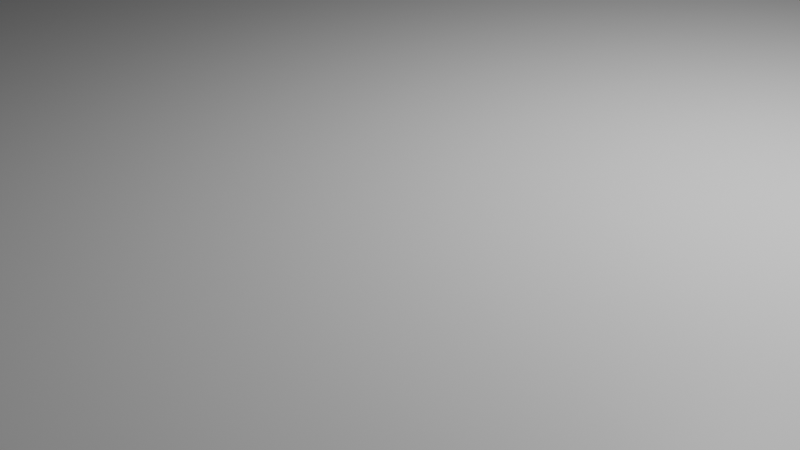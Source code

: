 # Source: Platform.blend  (saved by Blender 4.5.91; exported with 4.5.12 LTS)
import bpy
from mathutils import Matrix  # noqa: F401  (used for matrix-valued properties, if any)

bpy.ops.wm.read_factory_settings(use_empty=True)
scene = bpy.context.scene
scene.name = 'Scene'

# ---- collections
col_collection = bpy.data.collections.new('Collection'); scene.collection.children.link(col_collection)

# ---- materials (node trees are filled in below, after node groups)
mat_material = bpy.data.materials.new('Material')
mat_material.alpha_threshold = 0.0
mat_material.roughness = 0.5
mat_material.line_color = (0.0, 0.0, 0.0, 1.0)
mat_material_001 = bpy.data.materials.new('Material.001')
mat_material_001.alpha_threshold = 0.0
mat_material_001.roughness = 0.5
mat_material_001.line_color = (0.0, 0.0, 0.0, 1.0)

# ---- material node trees
mat_material.use_nodes = True; mat_material.node_tree.nodes.clear()
_N = mat_material.node_tree.nodes; _L = mat_material.node_tree.links
n0 = _N.new('ShaderNodeOutputMaterial'); n0.name = 'Material Output'; n0.location = (200, 100)
n1 = _N.new('ShaderNodeBsdfPrincipled'); n1.name = 'Principled BSDF'; n1.location = (-200, 100)
n1.inputs[3].default_value = 1.45
_L.new(n1.outputs[0], n0.inputs[0])
n0.is_active_output = True
mat_material_001.use_nodes = True; mat_material_001.node_tree.nodes.clear()
_N = mat_material_001.node_tree.nodes; _L = mat_material_001.node_tree.links
n0 = _N.new('ShaderNodeOutputMaterial'); n0.name = 'Material Output'; n0.location = (200, 100)
n1 = _N.new('ShaderNodeBsdfPrincipled'); n1.name = 'Principled BSDF'; n1.location = (-200, 100)
n1.inputs[3].default_value = 1.45
_L.new(n1.outputs[0], n0.inputs[0])
n0.is_active_output = True

# ---- world
world_world = bpy.data.worlds.new('World'); scene.world = world_world
world_world.use_nodes = True; world_world.node_tree.nodes.clear()
_N = world_world.node_tree.nodes; _L = world_world.node_tree.links
n0 = _N.new('ShaderNodeOutputWorld'); n0.name = 'World Output'; n0.location = (200, 100)
n1 = _N.new('ShaderNodeBackground'); n1.name = 'Background'; n1.location = (-200, 100)
n1.inputs[0].default_value = (0.05088, 0.05088, 0.05088, 1.0)
_L.new(n1.outputs[0], n0.inputs[0])
n0.is_active_output = True
world_world.color = (0.05088, 0.05088, 0.05088)
world_world.sun_shadow_jitter_overblur = 0.0

# ---- cameras
cam_camera = bpy.data.cameras.new('Camera')
cam_camera.clip_end = 100.0
cam_camera.ortho_scale = 7.314

# ---- lights
light_light = bpy.data.lights.new('Light', 'POINT')
light_light.energy = 1000.0
light_light.shadow_soft_size = 0.1

# ---- meshes
me_cube = bpy.data.meshes.new('Cube')
me_cube.from_pydata([(1.0, 1.0, 1.0), (1.0, 1.0, -1.0), (1.0, -1.0, 1.0), (1.0, -1.0, -1.0), (-1.0, 1.0, 1.0), (-1.0, 1.0, -1.0), (-1.0, -1.0, 1.0), (-1.0, -1.0, -1.0)], [], [(0, 4, 6, 2), (3, 2, 6, 7), (7, 6, 4, 5), (5, 1, 3, 7), (1, 0, 2, 3), (5, 4, 0, 1)])
_uv = me_cube.uv_layers.new(name='UVMap')
_uv.uv.foreach_set('vector', [0.625, 0.5, 0.875, 0.5, 0.875, 0.75, 0.625, 0.75, 0.375, 0.75, 0.625, 0.75, 0.625, 1.0, 0.375, 1.0, 0.375, 0.0, 0.625, 0.0, 0.625, 0.25, 0.375, 0.25, 0.125, 0.5, 0.375, 0.5, 0.375, 0.75, 0.125, 0.75, 0.375, 0.5, 0.625, 0.5, 0.625, 0.75, 0.375, 0.75, 0.375, 0.25, 0.625, 0.25, 0.625, 0.5, 0.375, 0.5])
me_cube.materials.append(mat_material)
me_cube.use_mirror_vertex_groups = False
me_cube.update()
me_cube_001 = bpy.data.meshes.new('Cube.001')
me_cube_001.from_pydata([(1.0, 1.0, 1.0), (1.0, 1.0, -1.0), (1.0, -1.0, 1.0), (1.0, -1.0, -1.0), (-1.0, 1.0, 1.0), (-1.0, 1.0, -1.0), (-1.0, -1.0, 1.0), (-1.0, -1.0, -1.0)], [], [(0, 4, 6, 2), (3, 2, 6, 7), (7, 6, 4, 5), (5, 1, 3, 7), (1, 0, 2, 3), (5, 4, 0, 1)])
_uv = me_cube_001.uv_layers.new(name='UVMap')
_uv.uv.foreach_set('vector', [0.625, 0.5, 0.875, 0.5, 0.875, 0.75, 0.625, 0.75, 0.375, 0.75, 0.625, 0.75, 0.625, 1.0, 0.375, 1.0, 0.375, 0.0, 0.625, 0.0, 0.625, 0.25, 0.375, 0.25, 0.125, 0.5, 0.375, 0.5, 0.375, 0.75, 0.125, 0.75, 0.375, 0.5, 0.625, 0.5, 0.625, 0.75, 0.375, 0.75, 0.375, 0.25, 0.625, 0.25, 0.625, 0.5, 0.375, 0.5])
me_cube_001.materials.append(mat_material_001)
me_cube_001.use_mirror_vertex_groups = False
me_cube_001.update()

# ---- objects
ob_base = bpy.data.objects.new('Base', me_cube)
ob_light = bpy.data.objects.new('Light', light_light)
ob_camera = bpy.data.objects.new('Camera', cam_camera)
ob_top = bpy.data.objects.new('Top', me_cube_001)

# ---- transforms, parenting, visibility, modifiers, constraints
ob_base.location = (0.0, 0.0, 0.0)
ob_base.scale = (8.918, 8.918, 0.5375)
ob_base.lock_rotations_4d = False
ob_base.empty_display_type = 'ARROWS'
ob_base.lineart.crease_threshold = 0.0
ob_light.location = (4.076, 1.005, 5.904)
ob_light.rotation_euler = (0.6503, 0.05522, 1.866)
ob_light.lock_rotations_4d = False
ob_light.empty_display_type = 'ARROWS'
ob_light.color = (0.0, 0.0, 0.0, 0.0)
ob_light.lineart.crease_threshold = 0.0
ob_camera.location = (7.359, -6.926, 4.958)
ob_camera.rotation_euler = (1.109, 0.0, 0.8149)
ob_camera.lock_rotations_4d = False
ob_camera.empty_display_type = 'ARROWS'
ob_camera.color = (0.0, 0.0, 0.0, 0.0)
ob_camera.display_type = 'WIRE'
ob_camera.lineart.crease_threshold = 0.0
ob_top.location = (0.0, 0.0, 0.7138)
ob_top.scale = (9.14, 9.14, 0.5509)
ob_top.lock_rotations_4d = False
ob_top.empty_display_type = 'ARROWS'
ob_top.lineart.crease_threshold = 0.0

# ---- collection membership
col_collection.objects.link(ob_base)
col_collection.objects.link(ob_light)
col_collection.objects.link(ob_camera)
col_collection.objects.link(ob_top)

# ---- scene / render settings (as saved in the file)
scene.camera = ob_camera
scene.frame_start = 1; scene.frame_end = 250; scene.frame_set(1)
scene.render.engine = 'BLENDER_EEVEE_NEXT'
bpy.context.view_layer.update()
